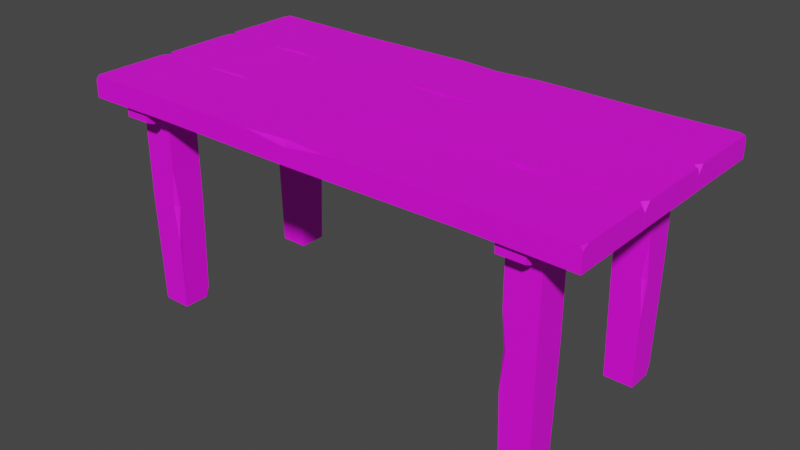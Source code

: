 # Source: Bench_Short_V1_Multicolor.blend  (saved by Blender 2.91.10; exported with 4.5.12 LTS)
import bpy
from mathutils import Matrix  # noqa: F401  (used for matrix-valued properties, if any)

bpy.ops.wm.read_factory_settings(use_empty=True)
scene = bpy.context.scene
scene.name = 'Scene'

# ---- collections
col_collection = bpy.data.collections.new('Collection'); scene.collection.children.link(col_collection)

# ---- images (referenced by path relative to the original .blend; pixels are not part of the script)
import os
ASSET_DIR = os.environ.get("B2B_ASSET_DIR", "")  # directory of the original .blend (textures are referenced by path, not embedded)
HERE = os.path.dirname(os.path.abspath(__file__))  # packed textures are extracted next to this script under _unpacked/

def load_image(name, relpath, width, height, colorspace="sRGB"):
    """Load a texture the original file referenced (path relative to the .blend, or extracted next to this script)."""
    p = next((c for c in (os.path.join(HERE, relpath), os.path.join(ASSET_DIR, relpath)) if relpath and os.path.exists(c)), "")
    if p:
        img = bpy.data.images.load(p, check_existing=True)
        img.name = name
    else:  # same state as the original file: an image datablock whose file is absent (Cycles renders it pink)
        img = bpy.data.images.new(name, width, height)
        img.source = "FILE"
        img.filepath = "//" + (relpath or name)
    img.colorspace_settings.name = colorspace
    return img
img_color2_png_003 = load_image('Color2.png.003', 'Color2.png', 1024, 1024, 'sRGB')

# ---- materials (node trees are filled in below, after node groups)
mat_material_004 = bpy.data.materials.new('Material.004')
mat_material_004.use_transparent_shadow = False

# ---- material node trees
mat_material_004.use_nodes = True; mat_material_004.node_tree.nodes.clear()
_N = mat_material_004.node_tree.nodes; _L = mat_material_004.node_tree.links
n0 = _N.new('ShaderNodeBsdfPrincipled'); n0.name = 'Principled BSDF'; n0.location = (10, 300)
n0.distribution = 'GGX'
n0.subsurface_method = 'BURLEY'
n0.inputs[2].default_value = 0.6
n0.inputs[3].default_value = 1.45
n0.inputs[27].default_value = (0.0, 0.0, 0.0, 1.0)
n0.inputs[28].default_value = 1.0
n1 = _N.new('ShaderNodeOutputMaterial'); n1.name = 'Material Output'; n1.location = (300, 300)
n2 = _N.new('ShaderNodeTexImage'); n2.name = 'Image Texture'; n2.location = (-280, 280)
n2.image = img_color2_png_003
_L.new(n0.outputs[0], n1.inputs[0])
_L.new(n2.outputs[0], n0.inputs[0])
n1.is_active_output = True

# ---- world
world_world = bpy.data.worlds.new('World'); scene.world = world_world
world_world.use_nodes = True; world_world.node_tree.nodes.clear()
_N = world_world.node_tree.nodes; _L = world_world.node_tree.links
n0 = _N.new('ShaderNodeOutputWorld'); n0.name = 'World Output'; n0.location = (300, 300)
n1 = _N.new('ShaderNodeBackground'); n1.name = 'Background'; n1.location = (10, 300)
n1.inputs[0].default_value = (0.05088, 0.05088, 0.05088, 1.0)
_L.new(n1.outputs[0], n0.inputs[0])
n0.is_active_output = True
world_world.color = (0.05088, 0.05088, 0.05088)
world_world.use_sun_shadow = False
world_world.sun_shadow_jitter_overblur = 0.0

# ---- meshes
me_cube_039 = bpy.data.meshes.new('Cube.039')
me_cube_039.from_pydata([(0.03227, 0.07575, 0.44), (0.02501, 0.2301, 0.4), (0.03227, 0.07575, 0.4), (0.02501, 0.2275, 0.4356), (-0.2962, 0.07742, 0.4365), (-0.2962, 0.07543, 0.4007), (-0.2898, 0.2275, 0.4393), (-0.2898, 0.2275, 0.4007), (0.4746, 0.2303, 0.4), (0.4742, 0.0782, 0.4), (-0.4854, 0.2303, 0.4), (-0.4849, 0.07969, 0.4), (-0.4274, 0.1269, 0.4), (-0.4274, 0.1869, 0.4), (-0.3674, 0.1269, 0.4), (-0.3674, 0.1869, 0.4), (-0.4244, 0.1299, 0.002061), (-0.4216, 0.1809, 0.002061), (-0.3704, 0.1839, 0.002061), (-0.3704, 0.1299, 0.002061), (-0.4274, 0.1269, 0.2078), (-0.4274, 0.1869, 0.2078), (-0.3706, 0.184, 0.2078), (-0.3674, 0.1269, 0.2078), (-0.4247, 0.1842, 0.02189), (-0.4244, 0.1768, 0.002061), (-0.4175, 0.1839, 0.002061), (-0.3674, 0.1869, 0.2767), (-0.3674, 0.1797, 0.2078), (-0.3677, 0.1865, 0.1369), (-0.3754, 0.1869, 0.2078), (0.3328, 0.1781, 0.4), (0.3928, 0.1781, 0.4), (0.3328, 0.1181, 0.4), (0.3928, 0.1181, 0.4), (0.3358, 0.1751, 0.002061), (0.3869, 0.1723, 0.002061), (0.3898, 0.1211, 0.002061), (0.3358, 0.1211, 0.002061), (0.3328, 0.1781, 0.2078), (0.3928, 0.1781, 0.2078), (0.3899, 0.1213, 0.2078), (0.3328, 0.1181, 0.2078), (0.3901, 0.1754, 0.02189), (0.3828, 0.1751, 0.002061), (0.3898, 0.1682, 0.002061), (0.3928, 0.1181, 0.2767), (0.3857, 0.1181, 0.2078), (0.3925, 0.1184, 0.1369), (0.3928, 0.1261, 0.2078), (0.3926, -0.1269, 0.4), (0.3926, -0.1869, 0.4), (0.3326, -0.1269, 0.4), (0.3326, -0.1869, 0.4), (0.3896, -0.1299, 0.002061), (0.3869, -0.1809, 0.002061), (0.3356, -0.1839, 0.002061), (0.3356, -0.1299, 0.002061), (0.3926, -0.1269, 0.2078), (0.3926, -0.1869, 0.2078), (0.3358, -0.184, 0.2078), (0.3326, -0.1269, 0.2078), (0.3899, -0.1842, 0.02189), (0.3896, -0.1768, 0.002061), (0.3827, -0.1839, 0.002061), (0.3326, -0.1869, 0.2767), (0.3326, -0.1797, 0.2078), (0.3329, -0.1865, 0.1369), (0.3406, -0.1869, 0.2078), (-0.4274, -0.1219, 0.4), (-0.3674, -0.1219, 0.4), (-0.4274, -0.1819, 0.4), (-0.3674, -0.1819, 0.4), (-0.4244, -0.1249, 0.002061), (-0.3733, -0.1277, 0.002061), (-0.3704, -0.1789, 0.002061), (-0.4244, -0.1789, 0.002061), (-0.4274, -0.1219, 0.2078), (-0.3674, -0.1219, 0.2078), (-0.3703, -0.1787, 0.2078), (-0.4274, -0.1819, 0.2078), (-0.3701, -0.1246, 0.02189), (-0.3774, -0.1249, 0.002061), (-0.3704, -0.1318, 0.002061), (-0.3674, -0.1819, 0.2767), (-0.3745, -0.1819, 0.2078), (-0.3677, -0.1816, 0.1369), (-0.3674, -0.1739, 0.2078), (-0.373, 0.2205, 0.4003), (-0.422, 0.2205, 0.4003), (-0.373, -0.2205, 0.4003), (-0.422, -0.2205, 0.4003), (-0.373, 0.2085, 0.3728), (-0.373, 0.2205, 0.3784), (-0.422, 0.2205, 0.3784), (-0.422, 0.2085, 0.3728), (-0.373, -0.2205, 0.3784), (-0.373, -0.2085, 0.3728), (-0.422, -0.2085, 0.3728), (-0.422, -0.2205, 0.3784), (0.387, 0.2205, 0.4003), (0.338, 0.2205, 0.4003), (0.387, -0.2205, 0.4003), (0.338, -0.2205, 0.4003), (0.387, 0.2085, 0.3728), (0.387, 0.2205, 0.3784), (0.338, 0.2205, 0.3784), (0.338, 0.2085, 0.3728), (0.387, -0.2205, 0.3784), (0.387, -0.2085, 0.3728), (0.338, -0.2085, 0.3728), (0.338, -0.2205, 0.3784), (-0.4854, 0.2303, 0.4333), (-0.4813, 0.2303, 0.44), (-0.4854, 0.2175, 0.44), (-0.4849, 0.07969, 0.4259), (-0.4864, 0.08826, 0.44), (-0.4702, 0.07755, 0.4399), (0.4638, 0.2302, 0.44), (0.4746, 0.2303, 0.4323), (0.4746, 0.2244, 0.44), (0.4742, 0.08868, 0.44), (0.4742, 0.0782, 0.4264), (0.466, 0.07831, 0.44), (-0.05591, 0.2294, 0.4398), (0.02501, 0.2301, 0.4308), (0.1105, 0.2295, 0.4399), (0.02539, 0.222, 0.44), (-0.3693, 0.07628, 0.4396), (-0.2962, 0.07543, 0.4322), (-0.2654, 0.0754, 0.4394), (-0.2959, 0.08248, 0.4393), (0.3015, 0.07593, 0.4395), (0.3185, 0.2279, 0.4005), (0.3015, 0.07593, 0.4005), (0.3185, 0.2279, 0.4395), (0.4746, -0.07768, 0.4), (0.4746, -0.2317, 0.4), (-0.4854, -0.07768, 0.4), (-0.4854, -0.2317, 0.4), (0.2791, -0.2288, 0.4007), (0.2791, -0.2288, 0.4393), (0.2862, -0.08053, 0.4007), (0.2862, -0.08252, 0.4365), (-0.03573, -0.2289, 0.4356), (-0.043, -0.08023, 0.4), (-0.03573, -0.2315, 0.4), (-0.043, -0.08023, 0.44), (-0.3292, -0.2293, 0.4395), (-0.3151, -0.0801, 0.4005), (-0.3292, -0.2293, 0.4005), (-0.3151, -0.0801, 0.4395), (0.2859, -0.08758, 0.4393), (0.2554, -0.08051, 0.4394), (0.2862, -0.08053, 0.4322), (0.3172, -0.08006, 0.4394), (-0.03612, -0.2234, 0.44), (-0.1212, -0.2308, 0.4399), (-0.03573, -0.2315, 0.4308), (0.04518, -0.2308, 0.4398), (-0.4772, -0.07779, 0.44), (-0.4854, -0.07768, 0.4264), (-0.4854, -0.08816, 0.44), (-0.4854, -0.2258, 0.44), (-0.4854, -0.2317, 0.4323), (-0.4745, -0.2315, 0.44), (0.4662, -0.07781, 0.44), (0.4746, -0.0885, 0.44), (0.4746, -0.07768, 0.4259), (0.4746, -0.2189, 0.44), (0.4706, -0.2316, 0.44), (0.4746, -0.2317, 0.4333), (-0.4839, -0.07543, 0.4), (-0.4854, 0.07632, 0.4), (0.4742, -0.0758, 0.4), (0.4746, 0.07632, 0.4), (-0.2898, 0.07347, 0.4007), (-0.2898, 0.07347, 0.4393), (-0.2962, -0.07857, 0.4007), (-0.2962, -0.07658, 0.4365), (0.02501, 0.0735, 0.4356), (0.03227, -0.07825, 0.4), (0.02501, 0.0761, 0.4), (0.03227, -0.07825, 0.44), (0.3185, 0.0739, 0.4395), (0.3015, -0.07807, 0.4005), (0.3185, 0.0739, 0.4005), (0.3015, -0.07807, 0.4395), (-0.2959, -0.07152, 0.4393), (-0.2654, -0.0786, 0.4394), (-0.2962, -0.07857, 0.4322), (-0.3693, -0.07772, 0.4396), (0.02539, 0.068, 0.44), (0.1105, 0.07546, 0.4399), (0.02501, 0.0761, 0.4308), (-0.05591, 0.07542, 0.4398), (0.466, -0.07569, 0.44), (0.4742, -0.0758, 0.4264), (0.4742, -0.06532, 0.44), (0.4746, 0.07041, 0.44), (0.4746, 0.07632, 0.4323), (0.4638, 0.07615, 0.44), (-0.4691, -0.07756, 0.4399), (-0.4854, -0.06685, 0.44), (-0.4839, -0.07543, 0.4259), (-0.4854, 0.06354, 0.44), (-0.4813, 0.07626, 0.44), (-0.4854, 0.07632, 0.4333)], [], [(8, 119, 120, 121, 122, 9), (133, 8, 9, 134), (2, 0, 130, 129, 5), (6, 113, 114, 116, 117, 128, 131), (3, 124, 127), (9, 122, 123, 132, 134), (11, 115, 116, 114, 112, 10), (10, 7, 5, 11), (20, 12, 13, 21), (21, 13, 15, 27, 30), (22, 27, 28), (23, 14, 12, 20), (15, 13, 12, 14), (19, 23, 20, 16), (18, 29, 28, 23, 19), (17, 24, 26), (16, 20, 21, 24, 25), (26, 24, 21, 30, 29, 18), (25, 24, 17), (29, 30, 22), (30, 27, 22), (28, 29, 22), (28, 27, 15, 14, 23), (39, 31, 32, 40), (40, 32, 34, 46, 49), (41, 46, 47), (42, 33, 31, 39), (34, 32, 31, 33), (38, 42, 39, 35), (37, 48, 47, 42, 38), (36, 43, 45), (35, 39, 40, 43, 44), (45, 43, 40, 49, 48, 37), (44, 43, 36), (48, 49, 41), (49, 46, 41), (47, 48, 41), (47, 46, 34, 33, 42), (58, 50, 51, 59), (59, 51, 53, 65, 68), (60, 65, 66), (61, 52, 50, 58), (53, 51, 50, 52), (57, 61, 58, 54), (56, 67, 66, 61, 57), (55, 62, 64), (54, 58, 59, 62, 63), (64, 62, 59, 68, 67, 56), (63, 62, 55), (67, 68, 60), (68, 65, 60), (66, 67, 60), (66, 65, 53, 52, 61), (77, 69, 70, 78), (78, 70, 72, 84, 87), (79, 84, 85), (80, 71, 69, 77), (72, 70, 69, 71), (76, 80, 77, 73), (75, 86, 85, 80, 76), (74, 81, 83), (73, 77, 78, 81, 82), (83, 81, 78, 87, 86, 75), (82, 81, 74), (86, 87, 79), (87, 84, 79), (85, 86, 79), (85, 84, 72, 71, 80), (98, 95, 92, 97), (91, 99, 96, 90), (88, 93, 94, 89), (89, 91, 90, 88), (89, 94, 95, 98, 99, 91), (92, 95, 94, 93), (98, 97, 96, 99), (90, 96, 97, 92, 93, 88), (110, 107, 104, 109), (103, 111, 108, 102), (100, 105, 106, 101), (101, 103, 102, 100), (101, 106, 107, 110, 111, 103), (104, 107, 106, 105), (110, 109, 108, 111), (102, 108, 109, 104, 105, 100), (125, 124, 3), (120, 118, 135, 132, 123, 121), (117, 116, 115), (129, 130, 4), (1, 125, 126, 135, 133), (114, 113, 112), (10, 112, 113, 6, 7), (128, 129, 4), (130, 131, 4), (133, 135, 118, 119, 8), (127, 126, 3), (120, 119, 118), (123, 122, 121), (5, 129, 128, 117, 115, 11), (126, 125, 3), (131, 128, 4), (127, 124, 6, 131, 130, 0), (7, 6, 124, 125, 1), (7, 1, 2, 5), (1, 133, 134, 2), (135, 126, 127, 0, 132), (134, 132, 0, 2), (136, 168, 167, 169, 171, 137), (139, 164, 163, 162, 161, 138), (138, 161, 160, 151, 149), (150, 139, 138, 149), (144, 159, 156), (137, 140, 142, 136), (145, 147, 153, 154, 142), (141, 170, 169, 167, 166, 155, 152), (149, 151, 147, 145), (148, 157, 156, 147, 151), (140, 146, 145, 142), (140, 141, 159, 158, 146), (146, 150, 149, 145), (146, 158, 157, 148, 150), (153, 152, 143), (155, 154, 143), (154, 153, 143), (152, 155, 143), (156, 159, 141, 152, 153, 147), (158, 159, 144), (157, 158, 144), (156, 157, 144), (160, 161, 162), (150, 148, 165, 164, 139), (163, 164, 165), (163, 165, 148, 151, 160, 162), (166, 167, 168), (142, 154, 155, 166, 168, 136), (169, 170, 171), (137, 171, 170, 141, 140), (172, 204, 203, 205, 207, 173), (175, 200, 199, 198, 197, 174), (174, 197, 196, 187, 185), (186, 175, 174, 185), (180, 195, 192), (173, 176, 178, 172), (181, 183, 189, 190, 178), (177, 206, 205, 203, 202, 191, 188), (185, 187, 183, 181), (184, 193, 192, 183, 187), (176, 182, 181, 178), (176, 177, 195, 194, 182), (182, 186, 185, 181), (182, 194, 193, 184, 186), (189, 188, 179), (191, 190, 179), (190, 189, 179), (188, 191, 179), (192, 195, 177, 188, 189, 183), (194, 195, 180), (193, 194, 180), (192, 193, 180), (196, 197, 198), (186, 184, 201, 200, 175), (199, 200, 201), (199, 201, 184, 187, 196, 198), (202, 203, 204), (178, 190, 191, 202, 204, 172), (205, 206, 207), (173, 207, 206, 177, 176), (57, 54, 63, 55, 64, 56), (38, 35, 44, 36, 45, 37), (76, 73, 82, 74, 83, 75), (19, 16, 25, 17, 26, 18)])
_uv = me_cube_039.uv_layers.new(name='UVMap')
_uv.uv.foreach_set('vector', [0.5956, 0.9912, 0.5958, 0.9912, 0.5958, 0.9912, 0.5958, 0.9915, 0.5957, 0.9915, 0.5956, 0.9915, 0.5955, 0.9912, 0.5956, 0.9912, 0.5956, 0.9915, 0.5955, 0.9915, 0.5956, 0.9916, 0.5958, 0.9916, 0.5958, 0.9917, 0.5958, 0.9917, 0.5956, 0.9917, 0.5961, 0.9912, 0.5961, 0.9912, 0.5961, 0.9912, 0.5961, 0.9915, 0.5961, 0.9915, 0.5961, 0.9915, 0.5961, 0.9915, 0.596, 0.9912, 0.596, 0.9912, 0.596, 0.9912, 0.5956, 0.9915, 0.5957, 0.9915, 0.5958, 0.9915, 0.5958, 0.9916, 0.5956, 0.9916, 0.5956, 0.9906, 0.5957, 0.9906, 0.5958, 0.9906, 0.5958, 0.9909, 0.5958, 0.9909, 0.5956, 0.9909, 0.5953, 0.9912, 0.5953, 0.9912, 0.5953, 0.9915, 0.5953, 0.9915, 0.5958, 0.9906, 0.5958, 0.9906, 0.5958, 0.9909, 0.5958, 0.9909, 0.5958, 0.9909, 0.5958, 0.9909, 0.5958, 0.9912, 0.5958, 0.9912, 0.5958, 0.9912, 0.5958, 0.9912, 0.5958, 0.9912, 0.5958, 0.9912, 0.5958, 0.9915, 0.5958, 0.9915, 0.5958, 0.9918, 0.5958, 0.9918, 0.5958, 0.9912, 0.5961, 0.9912, 0.5961, 0.9915, 0.5958, 0.9915, 0.5957, 0.9915, 0.5958, 0.9915, 0.5958, 0.9918, 0.5957, 0.9918, 0.5957, 0.9912, 0.5958, 0.9912, 0.5958, 0.9912, 0.5958, 0.9915, 0.5957, 0.9915, 0.5957, 0.9909, 0.5957, 0.9909, 0.5957, 0.991, 0.5957, 0.9906, 0.5958, 0.9906, 0.5958, 0.9909, 0.5957, 0.9909, 0.5957, 0.9909, 0.5957, 0.991, 0.5957, 0.9909, 0.5958, 0.9909, 0.5958, 0.9912, 0.5958, 0.9912, 0.5957, 0.9912, 0.5957, 0.9909, 0.5957, 0.9909, 0.5957, 0.9909, 0.5958, 0.9912, 0.5958, 0.9912, 0.5958, 0.9912, 0.5958, 0.9912, 0.5958, 0.9912, 0.5958, 0.9912, 0.5958, 0.9912, 0.5958, 0.9912, 0.5958, 0.9912, 0.5958, 0.9912, 0.5958, 0.9912, 0.5958, 0.9912, 0.5958, 0.9915, 0.5958, 0.9915, 0.5958, 0.9906, 0.5958, 0.9906, 0.5958, 0.9909, 0.5958, 0.9909, 0.5958, 0.9909, 0.5958, 0.9909, 0.5958, 0.9912, 0.5958, 0.9912, 0.5958, 0.9912, 0.5958, 0.9912, 0.5958, 0.9912, 0.5958, 0.9912, 0.5958, 0.9915, 0.5958, 0.9915, 0.5958, 0.9918, 0.5958, 0.9918, 0.5958, 0.9912, 0.5961, 0.9912, 0.5961, 0.9915, 0.5958, 0.9915, 0.5957, 0.9915, 0.5958, 0.9915, 0.5958, 0.9918, 0.5957, 0.9918, 0.5957, 0.9912, 0.5958, 0.9912, 0.5958, 0.9912, 0.5958, 0.9915, 0.5957, 0.9915, 0.5957, 0.9909, 0.5957, 0.9909, 0.5957, 0.991, 0.5957, 0.9906, 0.5958, 0.9906, 0.5958, 0.9909, 0.5957, 0.9909, 0.5957, 0.9909, 0.5957, 0.991, 0.5957, 0.9909, 0.5958, 0.9909, 0.5958, 0.9912, 0.5958, 0.9912, 0.5957, 0.9912, 0.5957, 0.9909, 0.5957, 0.9909, 0.5957, 0.9909, 0.5958, 0.9912, 0.5958, 0.9912, 0.5958, 0.9912, 0.5958, 0.9912, 0.5958, 0.9912, 0.5958, 0.9912, 0.5958, 0.9912, 0.5958, 0.9912, 0.5958, 0.9912, 0.5958, 0.9912, 0.5958, 0.9912, 0.5958, 0.9912, 0.5958, 0.9915, 0.5958, 0.9915, 0.5958, 0.9906, 0.5958, 0.9906, 0.5958, 0.9909, 0.5958, 0.9909, 0.5958, 0.9909, 0.5958, 0.9909, 0.5958, 0.9912, 0.5958, 0.9912, 0.5958, 0.9912, 0.5958, 0.9912, 0.5958, 0.9912, 0.5958, 0.9912, 0.5958, 0.9915, 0.5958, 0.9915, 0.5958, 0.9918, 0.5958, 0.9918, 0.5958, 0.9912, 0.5961, 0.9912, 0.5961, 0.9915, 0.5958, 0.9915, 0.5957, 0.9915, 0.5958, 0.9915, 0.5958, 0.9918, 0.5957, 0.9918, 0.5957, 0.9912, 0.5958, 0.9912, 0.5958, 0.9912, 0.5958, 0.9915, 0.5957, 0.9915, 0.5957, 0.9909, 0.5957, 0.9909, 0.5957, 0.991, 0.5957, 0.9906, 0.5958, 0.9906, 0.5958, 0.9909, 0.5957, 0.9909, 0.5957, 0.9909, 0.5957, 0.991, 0.5957, 0.9909, 0.5958, 0.9909, 0.5958, 0.9912, 0.5958, 0.9912, 0.5957, 0.9912, 0.5957, 0.9909, 0.5957, 0.9909, 0.5957, 0.9909, 0.5958, 0.9912, 0.5958, 0.9912, 0.5958, 0.9912, 0.5958, 0.9912, 0.5958, 0.9912, 0.5958, 0.9912, 0.5958, 0.9912, 0.5958, 0.9912, 0.5958, 0.9912, 0.5958, 0.9912, 0.5958, 0.9912, 0.5958, 0.9912, 0.5958, 0.9915, 0.5958, 0.9915, 0.5958, 0.9906, 0.5958, 0.9906, 0.5958, 0.9909, 0.5958, 0.9909, 0.5958, 0.9909, 0.5958, 0.9909, 0.5958, 0.9912, 0.5958, 0.9912, 0.5958, 0.9912, 0.5958, 0.9912, 0.5958, 0.9912, 0.5958, 0.9912, 0.5958, 0.9915, 0.5958, 0.9915, 0.5958, 0.9918, 0.5958, 0.9918, 0.5958, 0.9912, 0.5961, 0.9912, 0.5961, 0.9915, 0.5958, 0.9915, 0.5957, 0.9915, 0.5958, 0.9915, 0.5958, 0.9918, 0.5957, 0.9918, 0.5957, 0.9912, 0.5958, 0.9912, 0.5958, 0.9912, 0.5958, 0.9915, 0.5957, 0.9915, 0.5957, 0.9909, 0.5957, 0.9909, 0.5957, 0.991, 0.5957, 0.9906, 0.5958, 0.9906, 0.5958, 0.9909, 0.5957, 0.9909, 0.5957, 0.9909, 0.5957, 0.991, 0.5957, 0.9909, 0.5958, 0.9909, 0.5958, 0.9912, 0.5958, 0.9912, 0.5957, 0.9912, 0.5957, 0.9909, 0.5957, 0.9909, 0.5957, 0.9909, 0.5958, 0.9912, 0.5958, 0.9912, 0.5958, 0.9912, 0.5958, 0.9912, 0.5958, 0.9912, 0.5958, 0.9912, 0.5958, 0.9912, 0.5958, 0.9912, 0.5958, 0.9912, 0.5958, 0.9912, 0.5958, 0.9912, 0.5958, 0.9912, 0.5958, 0.9915, 0.5958, 0.9915, 0.5959, 0.9912, 0.5961, 0.9912, 0.5961, 0.9915, 0.5959, 0.9915, 0.5956, 0.9912, 0.5958, 0.9912, 0.5958, 0.9915, 0.5956, 0.9915, 0.5956, 0.9906, 0.5958, 0.9906, 0.5958, 0.9909, 0.5956, 0.9909, 0.5953, 0.9912, 0.5956, 0.9912, 0.5956, 0.9915, 0.5953, 0.9915, 0.5956, 0.9909, 0.5958, 0.9909, 0.5958, 0.9909, 0.5958, 0.9912, 0.5958, 0.9912, 0.5956, 0.9912, 0.5958, 0.9906, 0.5958, 0.9909, 0.5958, 0.9909, 0.5958, 0.9906, 0.5959, 0.9912, 0.5959, 0.9915, 0.5958, 0.9915, 0.5958, 0.9912, 0.5956, 0.9915, 0.5958, 0.9915, 0.5958, 0.9915, 0.5958, 0.9918, 0.5958, 0.9918, 0.5956, 0.9918, 0.5959, 0.9912, 0.5961, 0.9912, 0.5961, 0.9915, 0.5959, 0.9915, 0.5956, 0.9912, 0.5958, 0.9912, 0.5958, 0.9915, 0.5956, 0.9915, 0.5956, 0.9906, 0.5958, 0.9906, 0.5958, 0.9909, 0.5956, 0.9909, 0.5953, 0.9912, 0.5956, 0.9912, 0.5956, 0.9915, 0.5953, 0.9915, 0.5956, 0.9909, 0.5958, 0.9909, 0.5958, 0.9909, 0.5958, 0.9912, 0.5958, 0.9912, 0.5956, 0.9912, 0.5958, 0.9906, 0.5958, 0.9909, 0.5958, 0.9909, 0.5958, 0.9906, 0.5959, 0.9912, 0.5959, 0.9915, 0.5958, 0.9915, 0.5958, 0.9912, 0.5956, 0.9915, 0.5958, 0.9915, 0.5958, 0.9915, 0.5958, 0.9918, 0.5958, 0.9918, 0.5956, 0.9918, 0.5958, 0.9911, 0.5958, 0.991, 0.5958, 0.9911, 0.5958, 0.9912, 0.5959, 0.9912, 0.5959, 0.9912, 0.5959, 0.9915, 0.5959, 0.9915, 0.5958, 0.9915, 0.5958, 0.9918, 0.5961, 0.9915, 0.5957, 0.9906, 0.5958, 0.9917, 0.5958, 0.9917, 0.5958, 0.9917, 0.5956, 0.9911, 0.5958, 0.9911, 0.5958, 0.9911, 0.5958, 0.9912, 0.5956, 0.9912, 0.5958, 0.9909, 0.5961, 0.9912, 0.5958, 0.9909, 0.5956, 0.9909, 0.5958, 0.9909, 0.5958, 0.9909, 0.5958, 0.991, 0.5956, 0.991, 0.5958, 0.9918, 0.5958, 0.9917, 0.5958, 0.9917, 0.5961, 0.9915, 0.5961, 0.9915, 0.5961, 0.9915, 0.5956, 0.9912, 0.5958, 0.9912, 0.5959, 0.9912, 0.5958, 0.9912, 0.5956, 0.9912, 0.596, 0.9912, 0.596, 0.9912, 0.596, 0.9912, 0.5958, 0.9912, 0.5958, 0.9912, 0.5959, 0.9912, 0.5959, 0.9915, 0.5957, 0.9915, 0.5958, 0.9915, 0.5956, 0.9917, 0.5958, 0.9917, 0.5958, 0.9918, 0.5958, 0.9918, 0.5957, 0.9918, 0.5956, 0.9918, 0.5958, 0.9911, 0.5958, 0.9911, 0.5958, 0.9911, 0.5961, 0.9915, 0.5961, 0.9915, 0.5961, 0.9915, 0.596, 0.9912, 0.596, 0.9912, 0.5961, 0.9912, 0.5961, 0.9915, 0.5961, 0.9915, 0.596, 0.9915, 0.5956, 0.991, 0.5958, 0.991, 0.5958, 0.991, 0.5958, 0.9911, 0.5956, 0.9911, 0.5953, 0.9912, 0.5954, 0.9912, 0.5954, 0.9915, 0.5953, 0.9915, 0.5954, 0.9912, 0.5955, 0.9912, 0.5955, 0.9915, 0.5954, 0.9915, 0.5959, 0.9912, 0.596, 0.9912, 0.596, 0.9912, 0.596, 0.9915, 0.5959, 0.9915, 0.5956, 0.9916, 0.5958, 0.9916, 0.5958, 0.9916, 0.5956, 0.9916, 0.5956, 0.9906, 0.5957, 0.9906, 0.5958, 0.9906, 0.5958, 0.9909, 0.5958, 0.9909, 0.5956, 0.9909, 0.5956, 0.9912, 0.5958, 0.9912, 0.5958, 0.9912, 0.5958, 0.9915, 0.5957, 0.9915, 0.5956, 0.9915, 0.5956, 0.9915, 0.5957, 0.9915, 0.5958, 0.9915, 0.5958, 0.9916, 0.5956, 0.9916, 0.5955, 0.9912, 0.5956, 0.9912, 0.5956, 0.9915, 0.5955, 0.9915, 0.596, 0.9912, 0.596, 0.9912, 0.596, 0.9912, 0.5953, 0.9912, 0.5953, 0.9912, 0.5953, 0.9915, 0.5953, 0.9915, 0.5956, 0.9916, 0.5958, 0.9916, 0.5958, 0.9917, 0.5958, 0.9917, 0.5956, 0.9917, 0.5961, 0.9912, 0.5961, 0.9912, 0.5961, 0.9912, 0.5961, 0.9915, 0.5961, 0.9915, 0.5961, 0.9915, 0.5961, 0.9915, 0.5956, 0.9916, 0.5958, 0.9916, 0.5958, 0.9916, 0.5956, 0.9916, 0.5959, 0.9912, 0.596, 0.9912, 0.596, 0.9912, 0.596, 0.9915, 0.5959, 0.9915, 0.5953, 0.9912, 0.5954, 0.9912, 0.5954, 0.9915, 0.5953, 0.9915, 0.5956, 0.991, 0.5958, 0.991, 0.5958, 0.991, 0.5958, 0.9911, 0.5956, 0.9911, 0.5954, 0.9912, 0.5955, 0.9912, 0.5955, 0.9915, 0.5954, 0.9915, 0.5956, 0.9911, 0.5958, 0.9911, 0.5958, 0.9911, 0.5958, 0.9912, 0.5956, 0.9912, 0.5961, 0.9915, 0.5961, 0.9915, 0.5961, 0.9915, 0.5958, 0.9917, 0.5958, 0.9917, 0.5958, 0.9917, 0.5958, 0.9917, 0.5958, 0.9917, 0.5958, 0.9917, 0.5961, 0.9915, 0.5961, 0.9915, 0.5961, 0.9915, 0.596, 0.9912, 0.596, 0.9912, 0.5961, 0.9912, 0.5961, 0.9915, 0.5961, 0.9915, 0.596, 0.9915, 0.5958, 0.9911, 0.5958, 0.991, 0.5958, 0.9911, 0.5958, 0.9911, 0.5958, 0.9911, 0.5958, 0.9911, 0.596, 0.9912, 0.596, 0.9912, 0.596, 0.9912, 0.5959, 0.9915, 0.5957, 0.9915, 0.5958, 0.9915, 0.5956, 0.9912, 0.5958, 0.9912, 0.5959, 0.9912, 0.5958, 0.9912, 0.5956, 0.9912, 0.5958, 0.9912, 0.5958, 0.9912, 0.5959, 0.9912, 0.5958, 0.9912, 0.5959, 0.9912, 0.5959, 0.9912, 0.5959, 0.9915, 0.5959, 0.9915, 0.5958, 0.9915, 0.5958, 0.9918, 0.5961, 0.9915, 0.5957, 0.9906, 0.5956, 0.9917, 0.5958, 0.9917, 0.5958, 0.9917, 0.5958, 0.9918, 0.5957, 0.9918, 0.5956, 0.9918, 0.5958, 0.9909, 0.5961, 0.9912, 0.5958, 0.9909, 0.5956, 0.9909, 0.5958, 0.9909, 0.5958, 0.9909, 0.5958, 0.991, 0.5956, 0.991, 0.06235, 0.8471, 0.06254, 0.8471, 0.06265, 0.8471, 0.06265, 0.8473, 0.0626, 0.8474, 0.06235, 0.8474, 0.06235, 0.8477, 0.06259, 0.8477, 0.06265, 0.8477, 0.06265, 0.8479, 0.06255, 0.8479, 0.06235, 0.8479, 0.06235, 0.8479, 0.06255, 0.8479, 0.06265, 0.848, 0.06265, 0.848, 0.06235, 0.848, 0.0623, 0.8477, 0.06235, 0.8477, 0.06235, 0.8479, 0.0623, 0.8479, 0.06278, 0.8477, 0.06281, 0.8477, 0.06278, 0.8477, 0.06206, 0.8477, 0.06212, 0.8477, 0.06212, 0.8479, 0.06206, 0.8479, 0.06235, 0.8481, 0.06265, 0.8481, 0.06265, 0.8482, 0.06259, 0.8482, 0.06235, 0.8482, 0.06288, 0.8477, 0.06294, 0.8477, 0.06294, 0.8477, 0.06294, 0.8479, 0.06294, 0.8479, 0.0629, 0.8479, 0.06288, 0.8479, 0.06235, 0.848, 0.06265, 0.848, 0.06265, 0.8481, 0.06235, 0.8481, 0.0627, 0.8477, 0.06276, 0.8477, 0.06278, 0.8477, 0.06278, 0.8479, 0.0627, 0.8479, 0.06212, 0.8477, 0.06222, 0.8477, 0.06222, 0.8479, 0.06212, 0.8479, 0.06235, 0.8474, 0.06265, 0.8474, 0.06265, 0.8475, 0.06258, 0.8475, 0.06235, 0.8475, 0.06222, 0.8477, 0.0623, 0.8477, 0.0623, 0.8479, 0.06222, 0.8479, 0.06235, 0.8475, 0.06258, 0.8475, 0.06265, 0.8475, 0.06265, 0.8476, 0.06235, 0.8476, 0.06287, 0.8479, 0.06288, 0.8479, 0.06288, 0.8479, 0.06265, 0.8482, 0.06259, 0.8482, 0.06265, 0.8482, 0.06259, 0.8482, 0.06265, 0.8482, 0.06265, 0.8482, 0.06288, 0.8479, 0.0629, 0.8479, 0.06288, 0.8479, 0.06278, 0.8477, 0.06281, 0.8477, 0.06288, 0.8477, 0.06288, 0.8479, 0.06287, 0.8479, 0.06278, 0.8479, 0.06258, 0.8475, 0.06265, 0.8475, 0.06265, 0.8475, 0.06265, 0.8475, 0.06258, 0.8475, 0.06265, 0.8475, 0.06278, 0.8477, 0.06276, 0.8477, 0.06278, 0.8477, 0.06265, 0.8479, 0.06255, 0.8479, 0.06265, 0.8479, 0.06235, 0.8476, 0.06265, 0.8476, 0.06265, 0.8477, 0.06259, 0.8477, 0.06235, 0.8477, 0.06265, 0.8477, 0.06259, 0.8477, 0.06265, 0.8477, 0.06265, 0.8477, 0.06265, 0.8477, 0.0627, 0.8477, 0.0627, 0.8479, 0.06265, 0.8479, 0.06265, 0.8479, 0.06265, 0.8482, 0.06294, 0.8479, 0.06254, 0.8471, 0.06235, 0.8482, 0.06259, 0.8482, 0.06265, 0.8482, 0.06265, 0.8482, 0.06254, 0.8482, 0.06235, 0.8482, 0.06265, 0.8473, 0.06294, 0.8477, 0.0626, 0.8474, 0.06235, 0.8474, 0.0626, 0.8474, 0.06265, 0.8474, 0.06265, 0.8474, 0.06235, 0.8474, 0.5957, 0.9915, 0.5957, 0.9906, 0.5957, 0.9909, 0.5957, 0.9909, 0.5957, 0.991, 0.5957, 0.9912, 0.5957, 0.9915, 0.5957, 0.9906, 0.5957, 0.9909, 0.5957, 0.9909, 0.5957, 0.991, 0.5957, 0.9912, 0.5957, 0.9915, 0.5957, 0.9906, 0.5957, 0.9909, 0.5957, 0.9909, 0.5957, 0.991, 0.5957, 0.9912, 0.5957, 0.9915, 0.5957, 0.9906, 0.5957, 0.9909, 0.5957, 0.9909, 0.5957, 0.991, 0.5957, 0.9912])
me_cube_039.materials.append(mat_material_004)
me_cube_039.use_remesh_fix_poles = True
me_cube_039.use_remesh_preserve_attributes = False
me_cube_039.use_mirror_vertex_groups = False
me_cube_039.update()

# ---- objects
ob_bench_short_v1_multicolor = bpy.data.objects.new('Bench_Short_V1_Multicolor', me_cube_039)

# ---- transforms, parenting, visibility, modifiers, constraints
ob_bench_short_v1_multicolor.location = (0.0, 0.0, 0.0)
ob_bench_short_v1_multicolor.lineart.crease_threshold = 0.0

# ---- collection membership
col_collection.objects.link(ob_bench_short_v1_multicolor)

# ---- scene / render settings (as saved in the file)
scene.frame_start = 1; scene.frame_end = 250; scene.frame_set(1)
scene.render.engine = 'BLENDER_EEVEE_NEXT'
scene.cycles.use_denoising = False
scene.cycles.samples = 128
scene.cycles.sampling_pattern = 'TABULATED_SOBOL'
scene.cycles.use_adaptive_sampling = False
scene.cycles.use_light_tree = False
scene.view_settings.view_transform = 'Filmic'
bpy.context.view_layer.update()

# ---- added for rendering (the .blend has no active camera and no usable light): camera, sun
cam_auto = bpy.data.cameras.new('AutoCamera')
cam_auto.lens = 50.0
cam_auto.sensor_width = 36.0
cam_auto.clip_end = 1000.0
ob_auto_camera = bpy.data.objects.new('AutoCamera', cam_auto)
scene.collection.objects.link(ob_auto_camera)
ob_auto_camera.location = (1.06066, -1.28052, 1.07426)
ob_auto_camera.rotation_euler = (1.09748, -7.21219e-08, 0.694738)
scene.camera = ob_auto_camera
light_auto_sun = bpy.data.lights.new('AutoSun', 'SUN')
light_auto_sun.energy = 3.0
light_auto_sun.angle = 0.0523599
ob_auto_sun = bpy.data.objects.new('AutoSun', light_auto_sun)
scene.collection.objects.link(ob_auto_sun)
ob_auto_sun.rotation_euler = (0.872665, 0.174533, 0.523599)
bpy.context.view_layer.update()
